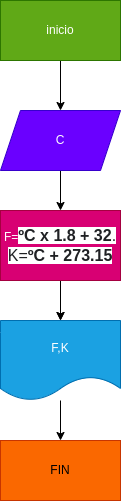

The diagram above was exported from draw.io. Its source (the exported page's mxGraphModel, read from the mxfile embedded in the PNG):
<mxGraphModel dx="934" dy="536" grid="1" gridSize="10" guides="1" tooltips="1" connect="1" arrows="1" fold="1" page="1" pageScale="1" pageWidth="827" pageHeight="1169" math="0" shadow="0">
  <root>
    <mxCell id="0" />
    <mxCell id="1" parent="0" />
    <mxCell id="4" value="" style="edgeStyle=none;html=1;" edge="1" parent="1" source="2" target="3">
      <mxGeometry relative="1" as="geometry" />
    </mxCell>
    <mxCell id="2" value="inicio" style="rounded=0;whiteSpace=wrap;html=1;fillColor=#60a917;fontColor=#ffffff;strokeColor=#2D7600;" vertex="1" parent="1">
      <mxGeometry x="330" y="70" width="120" height="60" as="geometry" />
    </mxCell>
    <mxCell id="6" value="" style="edgeStyle=none;html=1;" edge="1" parent="1" source="3" target="5">
      <mxGeometry relative="1" as="geometry" />
    </mxCell>
    <mxCell id="3" value="C" style="shape=parallelogram;perimeter=parallelogramPerimeter;whiteSpace=wrap;html=1;fixedSize=1;fillColor=#6a00ff;fontColor=#ffffff;strokeColor=#3700CC;" vertex="1" parent="1">
      <mxGeometry x="330" y="180" width="120" height="60" as="geometry" />
    </mxCell>
    <mxCell id="8" value="" style="edgeStyle=none;html=1;" edge="1" parent="1" source="5" target="7">
      <mxGeometry relative="1" as="geometry" />
    </mxCell>
    <mxCell id="11" value="" style="edgeStyle=none;html=1;" edge="1" parent="1" source="5" target="7">
      <mxGeometry relative="1" as="geometry" />
    </mxCell>
    <mxCell id="5" value="F=&lt;b style=&quot;color: rgb(32, 33, 36); font-family: arial, sans-serif; font-size: 16px; text-align: start; background-color: rgb(255, 255, 255);&quot;&gt;ºC x 1.8 + 32&lt;/b&gt;&lt;span style=&quot;color: rgb(32, 33, 36); font-family: arial, sans-serif; font-size: 16px; text-align: start; background-color: rgb(255, 255, 255);&quot;&gt;.&lt;br&gt;K=&lt;/span&gt;&lt;b style=&quot;color: rgb(32, 33, 36); font-family: arial, sans-serif; font-size: 16px; text-align: start; background-color: rgb(255, 255, 255);&quot;&gt;ºC + 273.15&lt;/b&gt;&lt;span style=&quot;color: rgb(32, 33, 36); font-family: arial, sans-serif; font-size: 16px; text-align: start; background-color: rgb(255, 255, 255);&quot;&gt;&lt;br&gt;&lt;/span&gt;" style="rounded=0;whiteSpace=wrap;html=1;fillColor=#d80073;fontColor=#ffffff;strokeColor=#A50040;" vertex="1" parent="1">
      <mxGeometry x="330" y="280" width="120" height="70" as="geometry" />
    </mxCell>
    <mxCell id="10" value="" style="edgeStyle=none;html=1;" edge="1" parent="1" source="7" target="9">
      <mxGeometry relative="1" as="geometry" />
    </mxCell>
    <mxCell id="7" value="F,K" style="shape=document;whiteSpace=wrap;html=1;boundedLbl=1;fillColor=#1ba1e2;fontColor=#ffffff;strokeColor=#006EAF;" vertex="1" parent="1">
      <mxGeometry x="330" y="390" width="120" height="80" as="geometry" />
    </mxCell>
    <mxCell id="9" value="FIN" style="rounded=0;whiteSpace=wrap;html=1;fillColor=#fa6800;fontColor=#000000;strokeColor=#C73500;" vertex="1" parent="1">
      <mxGeometry x="330" y="510" width="120" height="60" as="geometry" />
    </mxCell>
  </root>
</mxGraphModel>